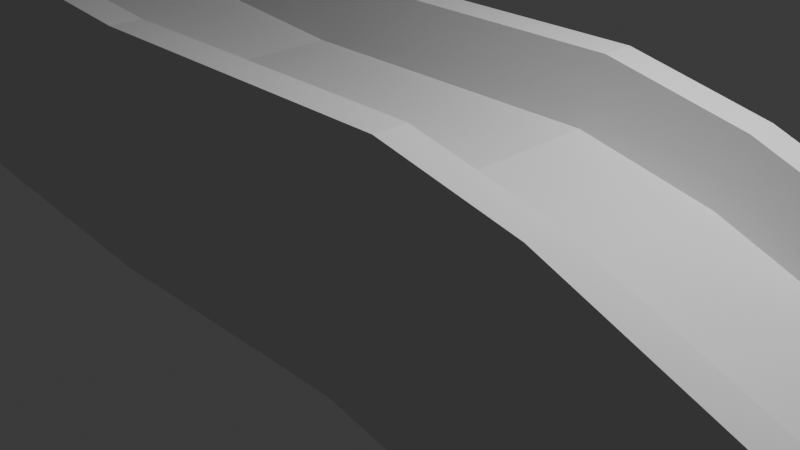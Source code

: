 # Source: stage4slide2.blend  (saved by Blender 4.2.66; exported with 4.5.12 LTS)
import bpy
from mathutils import Matrix  # noqa: F401  (used for matrix-valued properties, if any)

bpy.ops.wm.read_factory_settings(use_empty=True)
scene = bpy.context.scene
scene.name = 'Scene'

# ---- collections
col_collection = bpy.data.collections.new('Collection'); scene.collection.children.link(col_collection)

# ---- world
world_world = bpy.data.worlds.new('World'); scene.world = world_world
world_world.use_nodes = True; world_world.node_tree.nodes.clear()
_N = world_world.node_tree.nodes; _L = world_world.node_tree.links
n0 = _N.new('ShaderNodeOutputWorld'); n0.name = 'World Output'; n0.location = (300, 300)
n1 = _N.new('ShaderNodeBackground'); n1.name = 'Background'; n1.location = (10, 300)
n1.inputs[0].default_value = (0.05088, 0.05088, 0.05088, 1.0)
_L.new(n1.outputs[0], n0.inputs[0])
n0.is_active_output = True
world_world.color = (0.05088, 0.05088, 0.05088)
world_world.sun_shadow_jitter_overblur = 0.0

# ---- cameras
cam_camera = bpy.data.cameras.new('Camera')
cam_camera.clip_end = 100.0
cam_camera.ortho_scale = 7.314

# ---- lights
light_light = bpy.data.lights.new('Light', 'POINT')
light_light.energy = 1000.0
light_light.shadow_soft_size = 0.1

# ---- meshes
me_cube_001 = bpy.data.meshes.new('Cube.001')
me_cube_001.from_pydata([(-2.691, -1.643, -1.0), (-2.691, -1.643, 1.0), (-2.691, 0.0, -1.0), (-2.691, 0.0, 1.0), (0.7909, -1.643, -0.9779), (1.209, -1.643, 0.9779), (0.7909, 0.0, -0.9779), (1.209, 0.0, 0.9779), (2.768, 0.0, 0.6318), (2.046, 0.0, -1.233), (2.046, -1.643, -1.233), (2.768, -1.643, 0.6318), (4.826, 0.0, -0.1785), (3.813, 0.0, -1.903), (3.813, -1.643, -1.903), (4.826, -1.643, -0.1785), (9.391, 0.0, -2.858), (8.379, 0.0, -4.583), (8.379, -1.643, -4.583), (9.391, -1.643, -2.858), (-2.691, -1.271, -1.0), (-2.691, -1.271, 1.0), (0.7909, -1.271, -0.9779), (1.209, -1.271, 0.9779), (2.046, -1.271, -1.233), (2.768, -1.271, 0.6318), (3.813, -1.271, -1.903), (4.826, -1.271, -0.1785), (8.379, -1.271, -4.583), (9.391, -1.271, -2.858), (1.444, -1.271, 1.788), (1.444, -1.643, 1.788), (-2.456, -1.643, 1.81), (3.003, -1.271, 1.442), (3.003, -1.643, 1.442), (5.061, -1.271, 0.6313), (5.061, -1.643, 0.6313), (9.626, -1.271, -2.048), (9.626, -1.643, -2.048), (-2.456, -1.271, 1.81), (-11.31, -1.271, -0.1875), (-11.31, -1.643, -0.1875), (-11.31, -1.643, 1.812), (-11.31, -1.271, 1.812), (-11.31, 0.0, 1.812), (-11.31, 0.0, -0.1875), (-11.08, -1.643, 2.622), (-11.08, -1.271, 2.622), (-10.58, -1.643, -0.2563), (-10.58, -1.643, 1.744), (-10.35, -1.643, 2.553), (-10.35, -1.271, 2.553), (-10.58, 0.0, 1.744), (-10.58, -1.271, 1.744), (-10.58, -1.271, -0.2563), (-10.58, 0.0, -0.2563)], [], [(50, 51, 47, 46), (5, 4, 10, 11), (4, 5, 1, 0), (20, 22, 4, 0), (5, 11, 34, 31), (11, 10, 14, 15), (22, 6, 9, 24), (23, 21, 39, 30), (15, 14, 18, 19), (24, 9, 13, 26), (29, 27, 35, 37), (28, 29, 19, 18), (26, 13, 17, 28), (27, 25, 33, 35), (12, 27, 29, 16), (14, 26, 28, 18), (17, 16, 29, 28), (8, 25, 27, 12), (10, 24, 26, 14), (7, 23, 25, 8), (4, 22, 24, 10), (7, 3, 21, 23), (2, 6, 22, 20), (49, 50, 46, 42), (30, 39, 32, 31), (30, 31, 34, 33), (33, 34, 36, 35), (35, 36, 38, 37), (11, 15, 36, 34), (15, 19, 38, 36), (19, 29, 37, 38), (1, 5, 31, 32), (48, 49, 42, 41), (25, 23, 30, 33), (40, 43, 44, 45), (41, 42, 43, 40), (43, 42, 46, 47), (53, 52, 44, 43), (51, 53, 43, 47), (55, 54, 40, 45), (54, 48, 41, 40), (20, 0, 48, 54), (2, 20, 54, 55), (39, 21, 53, 51), (21, 3, 52, 53), (0, 1, 49, 48), (1, 32, 50, 49), (32, 39, 51, 50)])
_uv = me_cube_001.uv_layers.new(name='UVMap')
_uv.uv.foreach_set('vector', [0.875, 0.75, 0.875, 0.6935, 0.875, 0.6935, 0.875, 0.75, 0.625, 0.75, 0.375, 0.75, 0.375, 0.75, 0.625, 0.75, 0.375, 0.75, 0.625, 0.75, 0.625, 1.0, 0.375, 1.0, 0.125, 0.6935, 0.375, 0.6935, 0.375, 0.75, 0.125, 0.75, 0.625, 0.75, 0.625, 0.75, 0.625, 0.75, 0.625, 0.75, 0.625, 0.75, 0.375, 0.75, 0.375, 0.75, 0.625, 0.75, 0.375, 0.6935, 0.375, 0.5, 0.375, 0.5, 0.375, 0.6935, 0.625, 0.6935, 0.875, 0.6935, 0.875, 0.6935, 0.625, 0.6935, 0.625, 0.75, 0.375, 0.75, 0.375, 0.75, 0.625, 0.75, 0.375, 0.6935, 0.375, 0.5, 0.375, 0.5, 0.375, 0.6935, 0.625, 0.6935, 0.625, 0.6935, 0.625, 0.6935, 0.625, 0.6935, 0.375, 0.6935, 0.625, 0.6935, 0.625, 0.75, 0.375, 0.75, 0.375, 0.6935, 0.375, 0.5, 0.375, 0.5, 0.375, 0.6935, 0.625, 0.6935, 0.625, 0.6935, 0.625, 0.6935, 0.625, 0.6935, 0.625, 0.5, 0.625, 0.6935, 0.625, 0.6935, 0.625, 0.5, 0.375, 0.75, 0.375, 0.6935, 0.375, 0.6935, 0.375, 0.75, 0.375, 0.5, 0.625, 0.5, 0.625, 0.6935, 0.375, 0.6935, 0.625, 0.5, 0.625, 0.6935, 0.625, 0.6935, 0.625, 0.5, 0.375, 0.75, 0.375, 0.6935, 0.375, 0.6935, 0.375, 0.75, 0.625, 0.5, 0.625, 0.6935, 0.625, 0.6935, 0.625, 0.5, 0.375, 0.75, 0.375, 0.6935, 0.375, 0.6935, 0.375, 0.75, 0.625, 0.5, 0.875, 0.5, 0.875, 0.6935, 0.625, 0.6935, 0.125, 0.5, 0.375, 0.5, 0.375, 0.6935, 0.125, 0.6935, 0.625, 1.0, 0.625, 1.0, 0.625, 1.0, 0.625, 1.0, 0.625, 0.6935, 0.875, 0.6935, 0.875, 0.75, 0.625, 0.75, 0.625, 0.6935, 0.625, 0.75, 0.625, 0.75, 0.625, 0.6935, 0.625, 0.6935, 0.625, 0.75, 0.625, 0.75, 0.625, 0.6935, 0.625, 0.6935, 0.625, 0.75, 0.625, 0.75, 0.625, 0.6935, 0.625, 0.75, 0.625, 0.75, 0.625, 0.75, 0.625, 0.75, 0.625, 0.75, 0.625, 0.75, 0.625, 0.75, 0.625, 0.75, 0.625, 0.75, 0.625, 0.6935, 0.625, 0.6935, 0.625, 0.75, 0.625, 1.0, 0.625, 0.75, 0.625, 0.75, 0.625, 1.0, 0.375, 1.0, 0.625, 1.0, 0.625, 1.0, 0.375, 1.0, 0.625, 0.6935, 0.625, 0.6935, 0.625, 0.6935, 0.625, 0.6935, 0.375, 0.05654, 0.625, 0.05654, 0.625, 0.25, 0.375, 0.25, 0.375, 0.0, 0.625, 0.0, 0.625, 0.05654, 0.375, 0.05654, 0.625, 0.05654, 0.625, 0.0, 0.625, 0.0, 0.625, 0.05654, 0.875, 0.6935, 0.875, 0.5, 0.875, 0.5, 0.875, 0.6935, 0.875, 0.6935, 0.875, 0.6935, 0.875, 0.6935, 0.875, 0.6935, 0.125, 0.5, 0.125, 0.6935, 0.125, 0.6935, 0.125, 0.5, 0.125, 0.6935, 0.125, 0.75, 0.125, 0.75, 0.125, 0.6935, 0.125, 0.6935, 0.125, 0.75, 0.125, 0.75, 0.125, 0.6935, 0.125, 0.5, 0.125, 0.6935, 0.125, 0.6935, 0.125, 0.5, 0.875, 0.6935, 0.875, 0.6935, 0.875, 0.6935, 0.875, 0.6935, 0.875, 0.6935, 0.875, 0.5, 0.875, 0.5, 0.875, 0.6935, 0.375, 1.0, 0.625, 1.0, 0.625, 1.0, 0.375, 1.0, 0.625, 1.0, 0.625, 1.0, 0.625, 1.0, 0.625, 1.0, 0.875, 0.75, 0.875, 0.6935, 0.875, 0.6935, 0.875, 0.75])
me_cube_001.update()

# ---- objects
ob_light = bpy.data.objects.new('Light', light_light)
ob_camera = bpy.data.objects.new('Camera', cam_camera)
ob_cube = bpy.data.objects.new('Cube', me_cube_001)

# ---- transforms, parenting, visibility, modifiers, constraints
ob_light.location = (4.076, 1.005, 5.904)
ob_light.rotation_euler = (0.6503, 0.05522, 1.866)
ob_light.lock_rotations_4d = False
ob_light.empty_display_type = 'ARROWS'
ob_light.color = (0.0, 0.0, 0.0, 0.0)
ob_light.lineart.crease_threshold = 0.0
ob_camera.location = (7.359, -6.926, 4.958)
ob_camera.rotation_euler = (1.109, 0.0, 0.8149)
ob_camera.lock_rotations_4d = False
ob_camera.empty_display_type = 'ARROWS'
ob_camera.color = (0.0, 0.0, 0.0, 0.0)
ob_camera.display_type = 'WIRE'
ob_camera.lineart.crease_threshold = 0.0
ob_cube.location = (0.0, 0.0, 0.0)
_m = ob_cube.modifiers.new('Mirror', 'MIRROR')
_m.use_axis = (False, True, False)
_m.use_clip = True

# ---- collection membership
col_collection.objects.link(ob_light)
col_collection.objects.link(ob_camera)
col_collection.objects.link(ob_cube)

# ---- scene / render settings (as saved in the file)
scene.camera = ob_camera
scene.frame_start = 1; scene.frame_end = 250; scene.frame_set(1)
scene.render.engine = 'BLENDER_EEVEE_NEXT'
bpy.context.view_layer.update()
